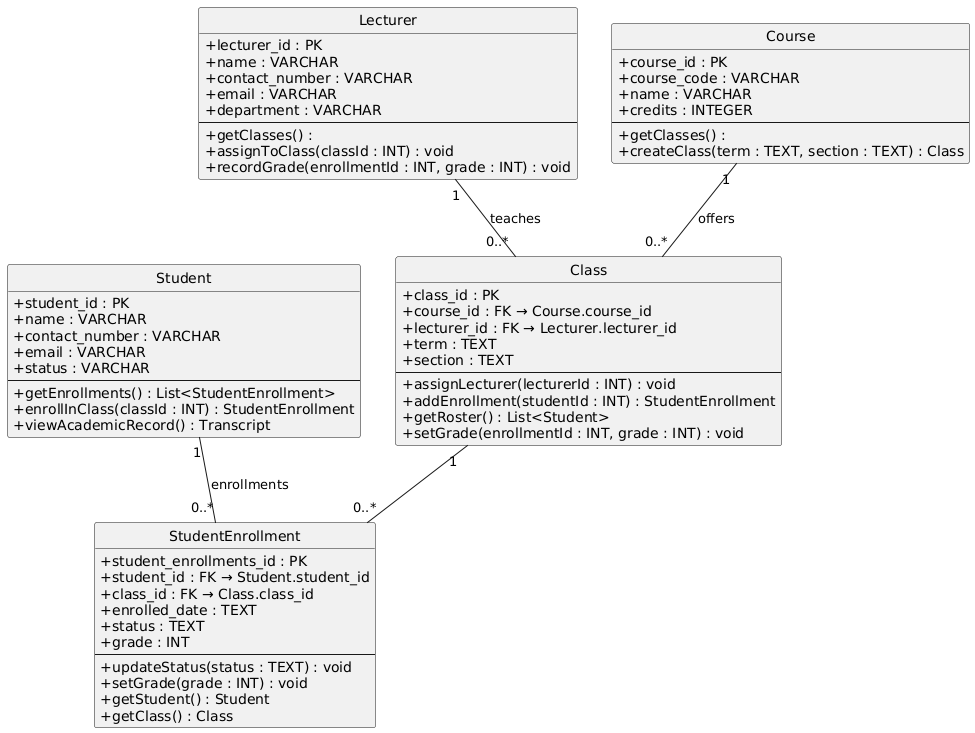

The diagram above was rendered by PlantUML. Its source (embedded in the PNG):
@startuml
skinparam shadowing false
skinparam classAttributeIconSize 0
hide circle

class Student {
  + student_id : PK
  + name : VARCHAR
  + contact_number : VARCHAR
  + email : VARCHAR
  + status : VARCHAR
  --
  + getEnrollments() : List<StudentEnrollment>
  + enrollInClass(classId : INT) : StudentEnrollment
  + viewAcademicRecord() : Transcript
}

class Lecturer {
  + lecturer_id : PK
  + name : VARCHAR
  + contact_number : VARCHAR
  + email : VARCHAR
  + department : VARCHAR
  --
  + getClasses() : 
  + assignToClass(classId : INT) : void
  + recordGrade(enrollmentId : INT, grade : INT) : void
}

class Course {
  + course_id : PK
  + course_code : VARCHAR
  + name : VARCHAR
  + credits : INTEGER
  --
  + getClasses() : 
  + createClass(term : TEXT, section : TEXT) : Class
}

class Class {
  + class_id : PK
  + course_id : FK → Course.course_id
  + lecturer_id : FK → Lecturer.lecturer_id
  + term : TEXT
  + section : TEXT
  --
  + assignLecturer(lecturerId : INT) : void
  + addEnrollment(studentId : INT) : StudentEnrollment
  + getRoster() : List<Student>
  + setGrade(enrollmentId : INT, grade : INT) : void
}

class StudentEnrollment {
  + student_enrollments_id : PK
  + student_id : FK → Student.student_id
  + class_id : FK → Class.class_id
  + enrolled_date : TEXT
  + status : TEXT
  + grade : INT
  --
  + updateStatus(status : TEXT) : void
  + setGrade(grade : INT) : void
  + getStudent() : Student
  + getClass() : Class
}

' Associations + multiplicities
Student "1" -- "0..*" StudentEnrollment : enrollments
Class   "1" -- "0..*" StudentEnrollment
Lecturer "1" -- "0..*" Class : teaches
Course   "1" -- "0..*" Class : offers
@enduml